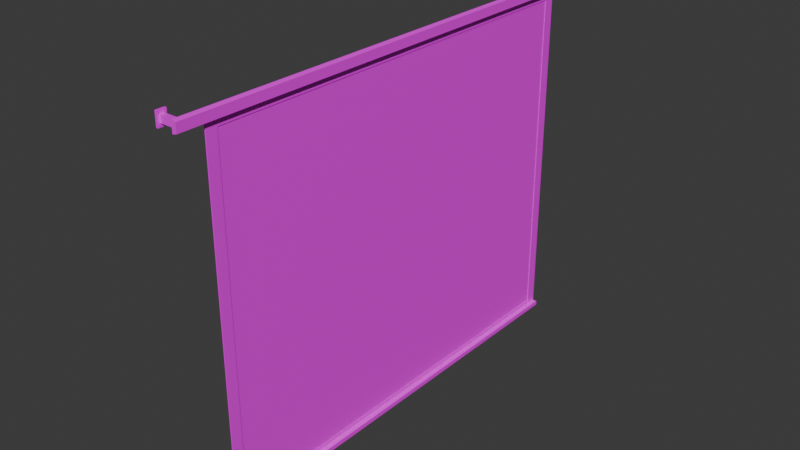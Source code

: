 # Source: projector_screen.blend  (saved by Blender 4.5.90; exported with 4.5.12 LTS)
import bpy
from mathutils import Matrix  # noqa: F401  (used for matrix-valued properties, if any)

bpy.ops.wm.read_factory_settings(use_empty=True)
scene = bpy.context.scene
scene.name = 'Scene'

# ---- images (referenced by path relative to the original .blend; pixels are not part of the script)
import os
ASSET_DIR = os.environ.get("B2B_ASSET_DIR", "")  # directory of the original .blend (textures are referenced by path, not embedded)
HERE = os.path.dirname(os.path.abspath(__file__))  # packed textures are extracted next to this script under _unpacked/

def load_image(name, relpath, width, height, colorspace="sRGB"):
    """Load a texture the original file referenced (path relative to the .blend, or extracted next to this script)."""
    p = next((c for c in (os.path.join(HERE, relpath), os.path.join(ASSET_DIR, relpath)) if relpath and os.path.exists(c)), "")
    if p:
        img = bpy.data.images.load(p, check_existing=True)
        img.name = name
    else:  # same state as the original file: an image datablock whose file is absent (Cycles renders it pink)
        img = bpy.data.images.new(name, width, height)
        img.source = "FILE"
        img.filepath = "//" + (relpath or name)
    img.colorspace_settings.name = colorspace
    return img
img_white_plastic_png = load_image('white_plastic.png', 'white_plastic.png', 1024, 1024, 'sRGB')
img_black_plastic_jpg = load_image('black_plastic.jpg', 'black_plastic.jpg', 1024, 1024, 'sRGB')
img_white_cloth_screen = load_image('white_cloth_screen', 'white_cloth_screen.png', 1024, 1024, 'sRGB')

# ---- materials (node trees are filled in below, after node groups)
mat_white_plastic = bpy.data.materials.new('white_plastic')
mat_black_plastic = bpy.data.materials.new('black_plastic')
mat_white_cloth_screen = bpy.data.materials.new('white_cloth_screen')

# ---- material node trees
mat_white_plastic.use_nodes = True; mat_white_plastic.node_tree.nodes.clear()
_N = mat_white_plastic.node_tree.nodes; _L = mat_white_plastic.node_tree.links
n0 = _N.new('ShaderNodeBsdfPrincipled'); n0.name = 'Принципиальный BSDF'; n0.location = (-200, 100)
n1 = _N.new('ShaderNodeOutputMaterial'); n1.name = 'Вывод материала'; n1.location = (200, 100)
n2 = _N.new('ShaderNodeTexImage'); n2.name = 'Текстура изображения'; n2.location = (-490, 80)
n2.image = img_white_plastic_png
_L.new(n0.outputs[0], n1.inputs[0])
_L.new(n2.outputs[0], n0.inputs[0])
n1.is_active_output = True
mat_black_plastic.use_nodes = True; mat_black_plastic.node_tree.nodes.clear()
_N = mat_black_plastic.node_tree.nodes; _L = mat_black_plastic.node_tree.links
n0 = _N.new('ShaderNodeBsdfPrincipled'); n0.name = 'Принципиальный BSDF'; n0.location = (-200, 100)
n1 = _N.new('ShaderNodeOutputMaterial'); n1.name = 'Вывод материала'; n1.location = (200, 100)
n2 = _N.new('ShaderNodeTexImage'); n2.name = 'Текстура изображения'; n2.location = (-490, 80)
n2.image = img_black_plastic_jpg
_L.new(n0.outputs[0], n1.inputs[0])
_L.new(n2.outputs[0], n0.inputs[0])
n1.is_active_output = True
mat_white_cloth_screen.use_nodes = True; mat_white_cloth_screen.node_tree.nodes.clear()
_N = mat_white_cloth_screen.node_tree.nodes; _L = mat_white_cloth_screen.node_tree.links
n0 = _N.new('ShaderNodeBsdfPrincipled'); n0.name = 'Принципиальный BSDF'; n0.location = (-200, 100)
n1 = _N.new('ShaderNodeOutputMaterial'); n1.name = 'Вывод материала'; n1.location = (200, 100)
n2 = _N.new('ShaderNodeTexImage'); n2.name = 'Текстура изображения'; n2.location = (-490, 80)
n2.image = img_white_cloth_screen
_L.new(n0.outputs[0], n1.inputs[0])
_L.new(n2.outputs[0], n0.inputs[0])
n1.is_active_output = True

# ---- world
world_world = bpy.data.worlds.new('World'); scene.world = world_world
world_world.use_nodes = True; world_world.node_tree.nodes.clear()
_N = world_world.node_tree.nodes; _L = world_world.node_tree.links
n0 = _N.new('ShaderNodeOutputWorld'); n0.name = 'World Output'; n0.location = (200, 100)
n1 = _N.new('ShaderNodeBackground'); n1.name = 'Background'; n1.location = (-200, 100)
n1.inputs[0].default_value = (0.05088, 0.05088, 0.05088, 1.0)
_L.new(n1.outputs[0], n0.inputs[0])
n0.is_active_output = True
world_world.color = (0.05088, 0.05088, 0.05088)
world_world.sun_shadow_jitter_overblur = 0.0

# ---- meshes
me_projector_screen = bpy.data.meshes.new('projector_screen')
me_projector_screen.from_pydata([(0.0, -1.12, 1.585), (0.0, -1.12, 1.645), (0.0, -1.08, 1.585), (0.0, -1.08, 1.645), (0.01, -1.11, 1.6), (0.01, -1.11, 1.63), (0.01, -1.09, 1.6), (0.01, -1.09, 1.63), (0.0, 1.08, 1.585), (0.0, 1.08, 1.645), (0.0, 1.12, 1.585), (0.0, 1.12, 1.645), (0.01, 1.09, 1.6), (0.01, 1.09, 1.63), (0.01, 1.11, 1.6), (0.01, 1.11, 1.63), (0.01, -1.08, 1.645), (0.01, -1.08, 1.585), (0.01, -1.12, 1.585), (0.01, -1.12, 1.645), (0.01, 1.12, 1.645), (0.01, 1.12, 1.585), (0.01, 1.08, 1.585), (0.01, 1.08, 1.645), (0.09, -1.09, 1.63), (0.09, -1.09, 1.6), (0.09, -1.11, 1.6), (0.09, -1.11, 1.63), (0.09, 1.11, 1.63), (0.09, 1.11, 1.6), (0.09, 1.09, 1.6), (0.09, 1.09, 1.63), (0.11, -1.09, 1.63), (0.11, -1.09, 1.6), (0.11, -1.11, 1.6), (0.11, -1.11, 1.63), (0.11, 1.11, 1.63), (0.11, 1.11, 1.6), (0.11, 1.09, 1.6), (0.11, 1.09, 1.63), (0.09, -1.09, 1.64), (0.09, -1.11, 1.64), (0.09, 1.11, 1.64), (0.09, 1.09, 1.64), (0.11, -1.09, 1.635), (0.11, -1.11, 1.635), (0.11, 1.11, 1.635), (0.11, 1.09, 1.635), (0.09, -1.09, 1.59), (0.09, -1.11, 1.59), (0.09, 1.11, 1.59), (0.09, 1.09, 1.59), (0.11, -1.09, 1.595), (0.11, -1.11, 1.595), (0.11, 1.11, 1.595), (0.11, 1.09, 1.595), (0.09, -1.13, 1.63), (0.09, -1.13, 1.6), (0.11, -1.13, 1.63), (0.11, -1.13, 1.6), (0.09, -1.13, 1.64), (0.11, -1.13, 1.635), (0.09, -1.13, 1.59), (0.11, -1.13, 1.595), (0.09, 1.13, 1.63), (0.09, 1.13, 1.6), (0.11, 1.13, 1.63), (0.11, 1.13, 1.6), (0.09, 1.13, 1.64), (0.11, 1.13, 1.635), (0.11, 1.13, 1.595), (0.09, 1.13, 1.59), (0.09, 0.95, 1.56), (0.09, 0.95, 0.04), (0.09, -0.95, 1.56), (0.09, -0.95, 0.04), (0.085, 1.0, 1.6), (0.085, 1.0, 0.0), (0.085, -1.0, 1.6), (0.085, -1.0, 0.0), (0.09, 1.0, 1.6), (0.09, 1.0, 0.0), (0.09, -1.0, 1.6), (0.09, -1.0, 0.0), (0.0875, 0.95, 1.56), (0.0875, 0.95, 0.04), (0.0875, -0.95, 1.56), (0.0875, -0.95, 0.04), (0.09, 0.975, 1.58), (0.09, 0.975, 0.02), (0.09, -0.975, 0.02), (0.09, -0.975, 1.58), (0.09, 1.0, 0.0), (0.09, -1.0, 0.0), (0.09, 1.0, 0.02), (0.09, -1.0, 0.02), (0.09, 0.975, 0.0), (0.09, -0.975, 0.0), (0.11, 1.0, 0.02), (0.11, 1.0, 0.0), (0.11, -1.0, 0.02), (0.11, -1.0, 0.0), (0.11, 1.0, 0.0), (0.11, -0.975, 0.02), (0.11, 0.975, 0.02), (0.11, 0.975, 0.0), (0.11, -0.975, 0.0), (0.11, -1.0, 0.0)], [], [(0, 1, 3, 2), (2, 3, 16, 17), (14, 15, 28, 29), (18, 19, 1, 0), (2, 17, 18, 0), (16, 3, 1, 19), (8, 9, 11, 10), (10, 11, 20, 21), (15, 13, 31, 28), (22, 23, 9, 8), (10, 21, 22, 8), (20, 11, 9, 23), (7, 6, 17, 16), (6, 4, 18, 17), (5, 7, 16, 19), (4, 5, 19, 18), (15, 14, 21, 20), (14, 12, 22, 21), (13, 15, 20, 23), (12, 13, 23, 22), (26, 25, 33, 34), (53, 34, 59, 63), (7, 5, 27, 24), (6, 7, 24, 25), (13, 12, 30, 31), (12, 14, 29, 30), (5, 4, 26, 27), (4, 6, 25, 26), (33, 32, 35, 34), (37, 36, 39, 38), (28, 31, 39, 36), (36, 37, 67, 66), (24, 27, 35, 32), (38, 39, 32, 33), (30, 38, 33, 25), (30, 29, 37, 38), (39, 31, 24, 32), (31, 30, 25, 24), (31, 43, 42, 28), (31, 24, 40, 43), (27, 41, 40, 24), (36, 46, 47, 39), (32, 44, 45, 35), (39, 47, 44, 32), (44, 47, 43, 40), (41, 45, 44, 40), (34, 35, 58, 59), (43, 47, 46, 42), (46, 69, 68, 42), (26, 25, 48, 49), (25, 30, 51, 48), (38, 55, 54, 37), (33, 34, 53, 52), (33, 52, 55, 38), (29, 50, 51, 30), (54, 55, 51, 50), (55, 52, 48, 51), (52, 53, 49, 48), (41, 60, 61, 45), (54, 70, 67, 37), (56, 57, 59, 58), (61, 60, 56, 58), (57, 62, 63, 59), (49, 53, 63, 62), (26, 49, 62, 57), (45, 61, 58, 35), (27, 26, 57, 56), (27, 56, 60, 41), (65, 64, 66, 67), (66, 64, 68, 69), (70, 71, 65, 67), (29, 65, 71, 50), (42, 68, 64, 28), (29, 28, 64, 65), (50, 71, 70, 54), (36, 66, 69, 46), (80, 76, 78, 82), (83, 95, 82, 78, 79), (79, 78, 76, 77), (77, 81, 83, 79), (72, 74, 86, 84), (77, 76, 80, 94, 81), (88, 89, 94, 80), (90, 91, 82, 95), (91, 88, 80, 82), (85, 84, 86, 87), (73, 72, 84, 85), (75, 73, 85, 87), (74, 75, 87, 86), (73, 75, 90, 89), (74, 72, 88, 91), (75, 74, 91, 90), (72, 73, 89, 88), (94, 89, 104, 98), (97, 96, 105, 106), (81, 94, 98, 99), (99, 98, 104, 105, 102), (105, 104, 103, 106), (100, 101, 107, 106, 103), (83, 93, 107, 101), (92, 81, 99, 102), (89, 90, 103, 104), (95, 83, 101, 100), (96, 92, 102, 105), (93, 97, 106, 107), (90, 95, 100, 103)])
me_projector_screen.polygons.foreach_set('material_index', [0, 0, 0, 0, 0, 0, 0, 0, 0, 0, 0, 0, 0, 0, 0, 0, 0, 0, 0, 0, 0, 0, 0, 0, 0, 0, 0, 0, 0, 0, 0, 0, 0, 0, 0, 0, 0, 0, 0, 0, 0, 0, 0, 0, 0, 0, 0, 0, 0, 0, 0, 0, 0, 0, 0, 0, 0, 0, 0, 0, 0, 0, 0, 0, 0, 0, 0, 0, 0, 0, 0, 0, 0, 0, 0, 0, 1, 1, 1, 1, 1, 1, 1, 1, 1, 2, 1, 1, 1, 1, 1, 1, 1, 1, 1, 1, 1, 1, 1, 1, 1, 1, 1, 1, 1, 1])
_uv = me_projector_screen.uv_layers.new(name='UVMap')
_uv.uv.foreach_set('vector', [0.4911, 0.6763, 0.4735, 0.6763, 0.4735, 0.6587, 0.4911, 0.6587, 0.4911, 0.6976, 0.4735, 0.6976, 0.4735, 0.68, 0.4911, 0.68, 0.4823, 0.1429, 0.4735, 0.1429, 0.4735, 0.001833, 0.4823, 0.001833, 0.4911, 0.7189, 0.4735, 0.7189, 0.4735, 0.7013, 0.4911, 0.7013, 0.4735, 0.8291, 0.4911, 0.8291, 0.4911, 0.8467, 0.4735, 0.8467, 0.4735, 0.8504, 0.4911, 0.8504, 0.4911, 0.868, 0.4735, 0.868, 0.4911, 0.8041, 0.4735, 0.8041, 0.4735, 0.7865, 0.4911, 0.7865, 0.4911, 0.7402, 0.4735, 0.7402, 0.4735, 0.7226, 0.4911, 0.7226, 0.3581, 0.001833, 0.3581, 0.01065, 0.2171, 0.01065, 0.2171, 0.001833, 0.4911, 0.7615, 0.4735, 0.7615, 0.4735, 0.7439, 0.4911, 0.7439, 0.4735, 0.8717, 0.4911, 0.8717, 0.4911, 0.8893, 0.4735, 0.8893, 0.4735, 0.893, 0.4911, 0.893, 0.4911, 0.9106, 0.4735, 0.9106, 0.4779, 0.7784, 0.4867, 0.7784, 0.4911, 0.7828, 0.4735, 0.7828, 0.4867, 0.7784, 0.4867, 0.7696, 0.4911, 0.7652, 0.4911, 0.7828, 0.4779, 0.7696, 0.4779, 0.7784, 0.4735, 0.7828, 0.4735, 0.7652, 0.4867, 0.7696, 0.4779, 0.7696, 0.4735, 0.7652, 0.4911, 0.7652, 0.4779, 0.821, 0.4867, 0.821, 0.4911, 0.8254, 0.4735, 0.8254, 0.4867, 0.821, 0.4867, 0.8122, 0.4911, 0.8078, 0.4911, 0.8254, 0.4779, 0.8122, 0.4779, 0.821, 0.4735, 0.8254, 0.4735, 0.8078, 0.4867, 0.8122, 0.4779, 0.8122, 0.4735, 0.8078, 0.4911, 0.8078, 0.1429, 0.9805, 0.1429, 0.9717, 0.1781, 0.9717, 0.1781, 0.9805, 0.4581, 0.9893, 0.4595, 0.9893, 0.4595, 0.9982, 0.4581, 0.9982, 0.3581, 0.9717, 0.3581, 0.9805, 0.2171, 0.9805, 0.2171, 0.9717, 0.4823, 0.2876, 0.4735, 0.2876, 0.4735, 0.1466, 0.4823, 0.1466, 0.4735, 0.2913, 0.4823, 0.2913, 0.4823, 0.4324, 0.4735, 0.4324, 0.001833, 0.01065, 0.001833, 0.001833, 0.1429, 0.001833, 0.1429, 0.01065, 0.4735, 0.4361, 0.4823, 0.4361, 0.4823, 0.5771, 0.4735, 0.5771, 0.001833, 0.9805, 0.001833, 0.9717, 0.1429, 0.9717, 0.1429, 0.9805, 0.4595, 0.9805, 0.4684, 0.9805, 0.4684, 0.9893, 0.4595, 0.9893, 0.4595, 0.01065, 0.4684, 0.01065, 0.4684, 0.01947, 0.4595, 0.01947, 0.2171, 0.001833, 0.2171, 0.01065, 0.1818, 0.01065, 0.1818, 0.001833, 0.4684, 0.01065, 0.4595, 0.01065, 0.4595, 0.001833, 0.4684, 0.001833, 0.2171, 0.9717, 0.2171, 0.9805, 0.1818, 0.9805, 0.1818, 0.9717, 0.4595, 0.01947, 0.4684, 0.01947, 0.4684, 0.9805, 0.4595, 0.9805, 0.1429, 0.01065, 0.1781, 0.01065, 0.1781, 0.9717, 0.1429, 0.9717, 0.1429, 0.01065, 0.1429, 0.001833, 0.1781, 0.001833, 0.1781, 0.01065, 0.1818, 0.01065, 0.2171, 0.01065, 0.2171, 0.9717, 0.1818, 0.9717, 0.4515, 0.9805, 0.4426, 0.9805, 0.4426, 0.01947, 0.4515, 0.01947, 0.4515, 0.9805, 0.4544, 0.9805, 0.4544, 0.9893, 0.4515, 0.9893, 0.4515, 0.9805, 0.4515, 0.01947, 0.4544, 0.01947, 0.4544, 0.9805, 0.4515, 0.01065, 0.4544, 0.01065, 0.4544, 0.01947, 0.4515, 0.01947, 0.4684, 0.01065, 0.4698, 0.01065, 0.4698, 0.01947, 0.4684, 0.01947, 0.4684, 0.9805, 0.4698, 0.9805, 0.4698, 0.9893, 0.4684, 0.9893, 0.4684, 0.01947, 0.4698, 0.01947, 0.4698, 0.9805, 0.4684, 0.9805, 0.4008, 0.9805, 0.4008, 0.01947, 0.436, 0.01947, 0.436, 0.9805, 0.436, 0.9893, 0.4008, 0.9893, 0.4008, 0.9805, 0.436, 0.9805, 0.4595, 0.9893, 0.4684, 0.9893, 0.4684, 0.9982, 0.4595, 0.9982, 0.436, 0.01947, 0.4008, 0.01947, 0.4008, 0.01065, 0.436, 0.01065, 0.4008, 0.01065, 0.4008, 0.001833, 0.436, 0.001833, 0.436, 0.01065, 0.4426, 0.01065, 0.4426, 0.01947, 0.4397, 0.01947, 0.4397, 0.01065, 0.4426, 0.01947, 0.4426, 0.9805, 0.4397, 0.9805, 0.4397, 0.01947, 0.4595, 0.01947, 0.4581, 0.01947, 0.4581, 0.01065, 0.4595, 0.01065, 0.4595, 0.9805, 0.4595, 0.9893, 0.4581, 0.9893, 0.4581, 0.9805, 0.4595, 0.9805, 0.4581, 0.9805, 0.4581, 0.01947, 0.4595, 0.01947, 0.4426, 0.9893, 0.4397, 0.9893, 0.4397, 0.9805, 0.4426, 0.9805, 0.3971, 0.01065, 0.3971, 0.01947, 0.3618, 0.01947, 0.3618, 0.01065, 0.3971, 0.01947, 0.3971, 0.9805, 0.3618, 0.9805, 0.3618, 0.01947, 0.3971, 0.9805, 0.3971, 0.9893, 0.3618, 0.9893, 0.3618, 0.9805, 0.436, 0.9893, 0.436, 0.9982, 0.4008, 0.9982, 0.4008, 0.9893, 0.4581, 0.01065, 0.4581, 0.001833, 0.4595, 0.001833, 0.4595, 0.01065, 0.4852, 0.6161, 0.4764, 0.6161, 0.4764, 0.5808, 0.4852, 0.5808, 0.4867, 0.5808, 0.4882, 0.6161, 0.4852, 0.6161, 0.4852, 0.5808, 0.4764, 0.6161, 0.4735, 0.6161, 0.475, 0.5808, 0.4764, 0.5808, 0.3618, 0.9893, 0.3971, 0.9893, 0.3971, 0.9982, 0.3618, 0.9982, 0.4426, 0.01065, 0.4397, 0.01065, 0.4397, 0.001833, 0.4426, 0.001833, 0.4698, 0.9893, 0.4698, 0.9982, 0.4684, 0.9982, 0.4684, 0.9893, 0.4515, 0.01065, 0.4426, 0.01065, 0.4426, 0.001833, 0.4515, 0.001833, 0.4515, 0.01065, 0.4515, 0.001833, 0.4544, 0.001833, 0.4544, 0.01065, 0.4764, 0.6197, 0.4852, 0.6197, 0.4852, 0.655, 0.4764, 0.655, 0.4852, 0.655, 0.4852, 0.6197, 0.4882, 0.6197, 0.4867, 0.655, 0.475, 0.655, 0.4735, 0.6197, 0.4764, 0.6197, 0.4764, 0.655, 0.4426, 0.9893, 0.4426, 0.9982, 0.4397, 0.9982, 0.4397, 0.9893, 0.4544, 0.9893, 0.4544, 0.9982, 0.4515, 0.9982, 0.4515, 0.9893, 0.4426, 0.9893, 0.4515, 0.9893, 0.4515, 0.9982, 0.4426, 0.9982, 0.3618, 0.01065, 0.3618, 0.001833, 0.3971, 0.001833, 0.3971, 0.01065, 0.4684, 0.01065, 0.4684, 0.001833, 0.4698, 0.001833, 0.4698, 0.01065, 0.9524, 0.7766, 0.9447, 0.7766, 0.9447, 0.002093, 0.9524, 0.002093, 0.9328, 0.4152, 0.9328, 0.41, 0.9328, 0.002093, 0.9405, 0.002093, 0.9405, 0.4152, 0.4152, 0.7766, 0.002093, 0.7766, 0.002093, 0.002093, 0.4152, 0.002093, 0.9644, 0.7766, 0.9566, 0.7766, 0.9566, 0.002093, 0.9644, 0.002093, 0.9779, 0.7379, 0.9779, 0.002093, 0.9818, 0.002093, 0.9818, 0.7379, 0.9018, 0.8324, 0.9018, 0.4194, 0.9095, 0.4194, 0.9095, 0.8273, 0.9095, 0.8324, 0.4245, 0.7669, 0.8273, 0.7669, 0.8273, 0.7766, 0.4194, 0.7766, 0.8273, 0.01177, 0.4245, 0.01177, 0.4194, 0.002093, 0.8273, 0.002093, 0.4245, 0.01177, 0.4245, 0.7669, 0.4194, 0.7766, 0.4194, 0.002093, 0.5333, 0.9993, 0.0007292, 0.9993, 0.0007293, 0.0007292, 0.5333, 0.0007293, 0.994, 0.3945, 0.994, 0.002093, 0.9979, 0.002093, 0.9979, 0.3945, 0.9898, 0.002093, 0.9898, 0.7379, 0.986, 0.7379, 0.986, 0.002093, 0.9979, 0.3987, 0.9979, 0.7911, 0.994, 0.7911, 0.994, 0.3987, 0.8221, 0.7572, 0.8221, 0.02146, 0.8273, 0.01177, 0.8273, 0.7669, 0.4297, 0.02146, 0.4297, 0.7572, 0.4245, 0.7669, 0.4245, 0.01177, 0.8221, 0.02146, 0.4297, 0.02146, 0.4245, 0.01177, 0.8273, 0.01177, 0.4297, 0.7572, 0.8221, 0.7572, 0.8273, 0.7669, 0.4245, 0.7669, 0.8315, 0.7766, 0.8315, 0.7669, 0.8624, 0.7669, 0.8624, 0.7766, 0.8976, 0.01177, 0.8976, 0.7669, 0.8666, 0.7669, 0.8666, 0.01177, 0.9095, 0.8324, 0.9095, 0.8273, 0.9405, 0.8273, 0.9405, 0.8324, 0.9737, 0.7766, 0.9686, 0.7766, 0.9686, 0.7669, 0.9737, 0.7669, 0.9737, 0.7766, 0.9737, 0.7669, 0.9686, 0.7669, 0.9686, 0.01177, 0.9737, 0.01177, 0.9686, 0.002093, 0.9737, 0.002093, 0.9737, 0.002093, 0.9737, 0.01177, 0.9686, 0.01177, 0.002093, 0.7808, 0.002093, 0.7808, 0.002093, 0.7808, 0.002093, 0.7808, 0.00628, 0.7808, 0.00628, 0.7808, 0.00628, 0.7808, 0.00628, 0.7808, 0.8315, 0.7669, 0.8315, 0.01177, 0.8624, 0.01177, 0.8624, 0.7669, 0.9328, 0.41, 0.9328, 0.4152, 0.9018, 0.4152, 0.9018, 0.41, 0.8976, 0.7669, 0.8976, 0.7766, 0.8666, 0.7766, 0.8666, 0.7669, 0.8976, 0.002093, 0.8976, 0.01177, 0.8666, 0.01177, 0.8666, 0.002093, 0.8315, 0.01177, 0.8315, 0.002093, 0.8624, 0.002093, 0.8624, 0.01177])
me_projector_screen.materials.append(mat_white_plastic)
me_projector_screen.materials.append(mat_black_plastic)
me_projector_screen.materials.append(mat_white_cloth_screen)
me_projector_screen.auto_texspace = False
me_projector_screen.update()

# ---- objects
ob_projector_screen = bpy.data.objects.new('projector_screen', me_projector_screen)
ob_projector_screen_1 = bpy.data.objects.new('Projector_screen', None)

# ---- transforms, parenting, visibility, modifiers, constraints
ob_projector_screen.parent = ob_projector_screen_1
ob_projector_screen.location = (0.0, 0.0, 0.0)
ob_projector_screen_1.location = (0.0, 0.0, 0.0)
ob_projector_screen_1.empty_display_size = 2.0

# ---- collection membership
scene.collection.objects.link(ob_projector_screen)
scene.collection.objects.link(ob_projector_screen_1)

# ---- scene / render settings (as saved in the file)
scene.frame_start = 1; scene.frame_end = 250; scene.frame_set(1)
scene.render.engine = 'CYCLES'
scene.cycles.bake_type = 'DIFFUSE'
bpy.context.view_layer.update()

# ---- added for rendering (the .blend has no active camera and no usable light): camera, sun
cam_auto = bpy.data.cameras.new('AutoCamera')
cam_auto.lens = 50.0
cam_auto.sensor_width = 36.0
cam_auto.clip_end = 1000.0
ob_auto_camera = bpy.data.objects.new('AutoCamera', cam_auto)
scene.collection.objects.link(ob_auto_camera)
ob_auto_camera.location = (2.64327, -3.10592, 2.89312)
ob_auto_camera.rotation_euler = (1.09748, -7.21219e-08, 0.694738)
scene.camera = ob_auto_camera
light_auto_sun = bpy.data.lights.new('AutoSun', 'SUN')
light_auto_sun.energy = 3.0
light_auto_sun.angle = 0.0523599
ob_auto_sun = bpy.data.objects.new('AutoSun', light_auto_sun)
scene.collection.objects.link(ob_auto_sun)
ob_auto_sun.rotation_euler = (0.872665, 0.174533, 0.523599)
bpy.context.view_layer.update()
